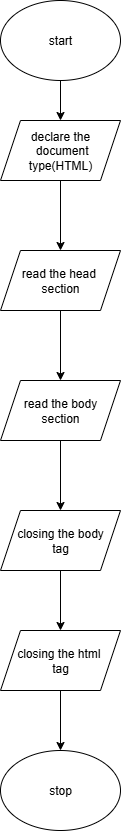

The diagram above was exported from draw.io. Its source (the exported page's mxGraphModel, read from the mxfile embedded in the PNG):
<mxGraphModel dx="483" dy="625" grid="1" gridSize="10" guides="1" tooltips="1" connect="1" arrows="1" fold="1" page="1" pageScale="1" pageWidth="850" pageHeight="1100" math="0" shadow="0">
  <root>
    <mxCell id="0" />
    <mxCell id="1" parent="0" />
    <mxCell id="ujz8ZvFLNtcFqDlrjuNG-8" value="" style="edgeStyle=orthogonalEdgeStyle;rounded=0;orthogonalLoop=1;jettySize=auto;html=1;" edge="1" parent="1" source="ujz8ZvFLNtcFqDlrjuNG-1" target="ujz8ZvFLNtcFqDlrjuNG-2">
      <mxGeometry relative="1" as="geometry" />
    </mxCell>
    <mxCell id="ujz8ZvFLNtcFqDlrjuNG-1" value="start" style="ellipse;whiteSpace=wrap;html=1;" vertex="1" parent="1">
      <mxGeometry x="1120" y="20" width="120" height="80" as="geometry" />
    </mxCell>
    <mxCell id="ujz8ZvFLNtcFqDlrjuNG-9" value="" style="edgeStyle=orthogonalEdgeStyle;rounded=0;orthogonalLoop=1;jettySize=auto;html=1;" edge="1" parent="1" source="ujz8ZvFLNtcFqDlrjuNG-2" target="ujz8ZvFLNtcFqDlrjuNG-3">
      <mxGeometry relative="1" as="geometry" />
    </mxCell>
    <mxCell id="ujz8ZvFLNtcFqDlrjuNG-2" value="declare the&lt;div&gt;&amp;nbsp;document type(HTML)&lt;/div&gt;" style="shape=parallelogram;perimeter=parallelogramPerimeter;whiteSpace=wrap;html=1;fixedSize=1;" vertex="1" parent="1">
      <mxGeometry x="1120" y="140" width="120" height="60" as="geometry" />
    </mxCell>
    <mxCell id="ujz8ZvFLNtcFqDlrjuNG-10" value="" style="edgeStyle=orthogonalEdgeStyle;rounded=0;orthogonalLoop=1;jettySize=auto;html=1;" edge="1" parent="1" source="ujz8ZvFLNtcFqDlrjuNG-3" target="ujz8ZvFLNtcFqDlrjuNG-4">
      <mxGeometry relative="1" as="geometry" />
    </mxCell>
    <mxCell id="ujz8ZvFLNtcFqDlrjuNG-3" value="read the head&amp;nbsp;&lt;div&gt;section&lt;/div&gt;" style="shape=parallelogram;perimeter=parallelogramPerimeter;whiteSpace=wrap;html=1;fixedSize=1;" vertex="1" parent="1">
      <mxGeometry x="1120" y="270" width="120" height="60" as="geometry" />
    </mxCell>
    <mxCell id="ujz8ZvFLNtcFqDlrjuNG-11" value="" style="edgeStyle=orthogonalEdgeStyle;rounded=0;orthogonalLoop=1;jettySize=auto;html=1;" edge="1" parent="1" source="ujz8ZvFLNtcFqDlrjuNG-4" target="ujz8ZvFLNtcFqDlrjuNG-5">
      <mxGeometry relative="1" as="geometry" />
    </mxCell>
    <mxCell id="ujz8ZvFLNtcFqDlrjuNG-4" value="read the body&lt;div&gt;section&lt;/div&gt;" style="shape=parallelogram;perimeter=parallelogramPerimeter;whiteSpace=wrap;html=1;fixedSize=1;" vertex="1" parent="1">
      <mxGeometry x="1120" y="400" width="120" height="60" as="geometry" />
    </mxCell>
    <mxCell id="ujz8ZvFLNtcFqDlrjuNG-12" value="" style="edgeStyle=orthogonalEdgeStyle;rounded=0;orthogonalLoop=1;jettySize=auto;html=1;" edge="1" parent="1" source="ujz8ZvFLNtcFqDlrjuNG-5" target="ujz8ZvFLNtcFqDlrjuNG-6">
      <mxGeometry relative="1" as="geometry" />
    </mxCell>
    <mxCell id="ujz8ZvFLNtcFqDlrjuNG-5" value="closing the body&lt;div&gt;tag&lt;/div&gt;" style="shape=parallelogram;perimeter=parallelogramPerimeter;whiteSpace=wrap;html=1;fixedSize=1;" vertex="1" parent="1">
      <mxGeometry x="1120" y="530" width="120" height="60" as="geometry" />
    </mxCell>
    <mxCell id="ujz8ZvFLNtcFqDlrjuNG-13" value="" style="edgeStyle=orthogonalEdgeStyle;rounded=0;orthogonalLoop=1;jettySize=auto;html=1;" edge="1" parent="1" source="ujz8ZvFLNtcFqDlrjuNG-6" target="ujz8ZvFLNtcFqDlrjuNG-7">
      <mxGeometry relative="1" as="geometry" />
    </mxCell>
    <mxCell id="ujz8ZvFLNtcFqDlrjuNG-6" value="closing the html&amp;nbsp;&lt;div&gt;tag&lt;/div&gt;" style="shape=parallelogram;perimeter=parallelogramPerimeter;whiteSpace=wrap;html=1;fixedSize=1;" vertex="1" parent="1">
      <mxGeometry x="1120" y="650" width="120" height="60" as="geometry" />
    </mxCell>
    <mxCell id="ujz8ZvFLNtcFqDlrjuNG-7" value="stop" style="ellipse;whiteSpace=wrap;html=1;" vertex="1" parent="1">
      <mxGeometry x="1120" y="770" width="120" height="80" as="geometry" />
    </mxCell>
  </root>
</mxGraphModel>